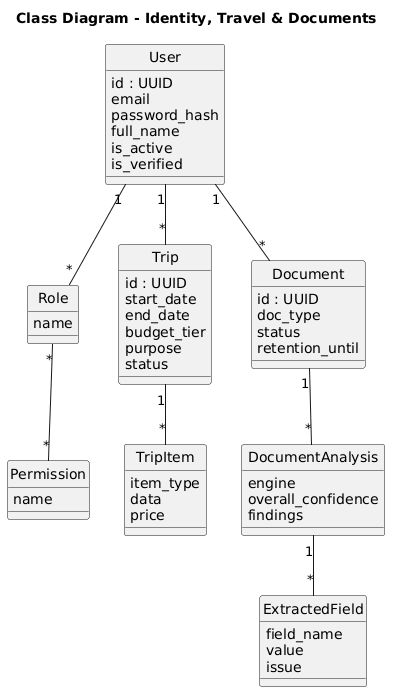

The diagram above was rendered by PlantUML. Its source (embedded in the PNG):
@startuml
title Class Diagram - Identity, Travel & Documents
skinparam classAttributeIconSize 0
skinparam shadowing false
hide circle
class User {
  id : UUID
  email
  password_hash
  full_name
  is_active
  is_verified
}
class Role {
  name
}
class Permission {
  name
}
class Trip {
  id : UUID
  start_date
  end_date
  budget_tier
  purpose
  status
}
class TripItem {
  item_type
  data
  price
}
class Document {
  id : UUID
  doc_type
  status
  retention_until
}
class DocumentAnalysis {
  engine
  overall_confidence
  findings
}
class ExtractedField {
  field_name
  value
  issue
}
User "1" -- "*" Role
Role "*" -- "*" Permission
User "1" -- "*" Trip
Trip "1" -- "*" TripItem
User "1" -- "*" Document
Document "1" -- "*" DocumentAnalysis
DocumentAnalysis "1" -- "*" ExtractedField
@enduml